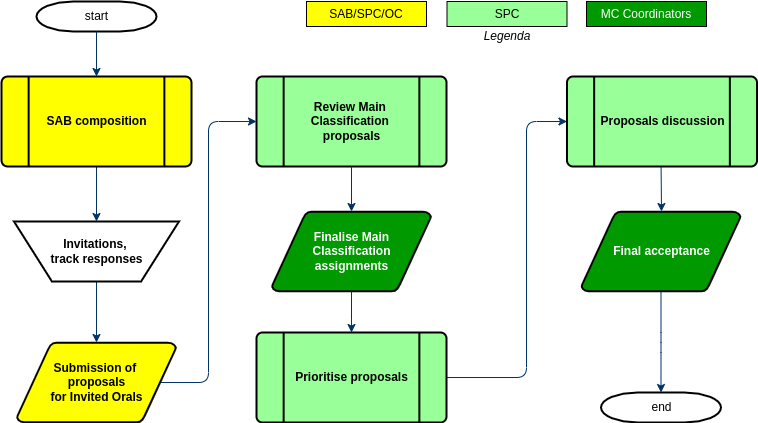

The diagram above was exported from draw.io. Its source (the exported page's mxGraphModel, read from the mxfile embedded in the PNG):
<mxGraphModel dx="1102" dy="699" grid="1" gridSize="10" guides="1" tooltips="1" connect="1" arrows="1" fold="1" page="1" pageScale="1" pageWidth="1169" pageHeight="827" background="none" math="0" shadow="0">
  <root>
    <mxCell id="0" />
    <mxCell id="1" parent="0" />
    <mxCell id="2" value="start" style="shape=mxgraph.flowchart.terminator;strokeWidth=2;gradientColor=none;gradientDirection=north;fontStyle=0;html=1;" parent="1" vertex="1">
      <mxGeometry x="260" y="40" width="120" height="30" as="geometry" />
    </mxCell>
    <mxCell id="4" value="Submission of&amp;nbsp;&lt;br&gt;proposals&lt;br&gt;for Invited Orals" style="shape=mxgraph.flowchart.data;strokeWidth=2;gradientColor=none;gradientDirection=north;fontStyle=1;html=1;fillColor=#FFFF00;" parent="1" vertex="1">
      <mxGeometry x="240.5" y="381" width="159" height="80" as="geometry" />
    </mxCell>
    <mxCell id="7" style="fontStyle=1;strokeColor=#003366;strokeWidth=1;html=1;entryX=0.5;entryY=0;entryDx=0;entryDy=0;entryPerimeter=0;" parent="1" source="2" target="8Xy__pl5b-0Nzdjd_f34-58" edge="1">
      <mxGeometry relative="1" as="geometry">
        <mxPoint x="320" y="130" as="targetPoint" />
      </mxGeometry>
    </mxCell>
    <mxCell id="8" style="fontStyle=1;strokeColor=#003366;strokeWidth=1;html=1;entryX=0.5;entryY=0;entryDx=0;entryDy=0;exitX=0.5;exitY=1;exitDx=0;exitDy=0;exitPerimeter=0;" parent="1" source="8Xy__pl5b-0Nzdjd_f34-58" target="8Xy__pl5b-0Nzdjd_f34-59" edge="1">
      <mxGeometry relative="1" as="geometry">
        <mxPoint x="320" y="210" as="sourcePoint" />
        <mxPoint x="320" y="250" as="targetPoint" />
      </mxGeometry>
    </mxCell>
    <mxCell id="9" style="entryX=0.5;entryY=0;entryPerimeter=0;fontStyle=1;strokeColor=#003366;strokeWidth=1;html=1;entryDx=0;entryDy=0;exitX=0.5;exitY=1;exitDx=0;exitDy=0;" parent="1" source="8Xy__pl5b-0Nzdjd_f34-59" target="4" edge="1">
      <mxGeometry relative="1" as="geometry">
        <mxPoint x="320" y="330" as="sourcePoint" />
      </mxGeometry>
    </mxCell>
    <mxCell id="13" value="Finalise Main&lt;br&gt;Classification&lt;br&gt;assignments" style="shape=mxgraph.flowchart.data;strokeWidth=2;gradientColor=none;gradientDirection=north;fontStyle=1;html=1;fillColor=#009900;fontColor=#FFFFFF;" parent="1" vertex="1">
      <mxGeometry x="495.5" y="250" width="159" height="80" as="geometry" />
    </mxCell>
    <mxCell id="17" value="" style="edgeStyle=elbowEdgeStyle;elbow=horizontal;fontStyle=1;strokeColor=#003366;strokeWidth=1;html=1;entryX=0;entryY=0.5;entryDx=0;entryDy=0;entryPerimeter=0;exitX=0.905;exitY=0.5;exitDx=0;exitDy=0;exitPerimeter=0;" parent="1" source="4" target="8Xy__pl5b-0Nzdjd_f34-60" edge="1">
      <mxGeometry width="100" height="100" as="geometry">
        <mxPoint y="100" as="sourcePoint" />
        <mxPoint x="100" as="targetPoint" />
      </mxGeometry>
    </mxCell>
    <mxCell id="21" value="" style="edgeStyle=elbowEdgeStyle;elbow=horizontal;entryX=0.5;entryY=0;entryPerimeter=0;fontStyle=1;strokeColor=#003366;strokeWidth=1;html=1;entryDx=0;entryDy=0;" parent="1" source="13" target="8Xy__pl5b-0Nzdjd_f34-62" edge="1">
      <mxGeometry x="255" y="-399" width="100" height="100" as="geometry">
        <mxPoint x="255" y="-299" as="sourcePoint" />
        <mxPoint x="576" y="396.5999999999999" as="targetPoint" />
      </mxGeometry>
    </mxCell>
    <mxCell id="23" value="" style="edgeStyle=elbowEdgeStyle;elbow=horizontal;exitX=1;exitY=0.5;exitPerimeter=0;fontStyle=1;strokeColor=#003366;strokeWidth=1;html=1;entryX=0;entryY=0.5;entryDx=0;entryDy=0;entryPerimeter=0;exitDx=0;exitDy=0;" parent="1" source="8Xy__pl5b-0Nzdjd_f34-62" target="8Xy__pl5b-0Nzdjd_f34-65" edge="1">
      <mxGeometry x="255" y="-399" width="100" height="100" as="geometry">
        <mxPoint x="576" y="461" as="sourcePoint" />
        <mxPoint x="576" y="521" as="targetPoint" />
        <Array as="points">
          <mxPoint x="750" y="290" />
        </Array>
      </mxGeometry>
    </mxCell>
    <mxCell id="25" value="" style="edgeStyle=elbowEdgeStyle;elbow=horizontal;exitX=0.5;exitY=0.9;exitPerimeter=0;fontStyle=1;strokeColor=#003366;strokeWidth=1;html=1;entryX=0.5;entryY=0;entryDx=0;entryDy=0;entryPerimeter=0;" parent="1" target="8Xy__pl5b-0Nzdjd_f34-66" edge="1">
      <mxGeometry x="564.5" y="-805" width="100" height="100" as="geometry">
        <mxPoint x="884.5" y="196" as="sourcePoint" />
        <mxPoint x="884.5" y="275" as="targetPoint" />
      </mxGeometry>
    </mxCell>
    <mxCell id="40" value="end" style="shape=mxgraph.flowchart.terminator;strokeWidth=2;gradientColor=none;gradientDirection=north;fontStyle=0;html=1;" parent="1" vertex="1">
      <mxGeometry x="824.5" y="431" width="120" height="30" as="geometry" />
    </mxCell>
    <mxCell id="43" value="" style="edgeStyle=elbowEdgeStyle;elbow=vertical;exitX=0.5;exitY=1;exitPerimeter=0;entryX=0.5;entryY=0;entryPerimeter=0;fontStyle=1;strokeColor=#003366;strokeWidth=1;html=1;exitDx=0;exitDy=0;" parent="1" source="8Xy__pl5b-0Nzdjd_f34-66" target="40" edge="1">
      <mxGeometry x="565.5" y="-1474" width="100" height="100" as="geometry">
        <mxPoint x="885.5" y="336" as="sourcePoint" />
        <mxPoint x="665.5" y="-1474" as="targetPoint" />
      </mxGeometry>
    </mxCell>
    <mxCell id="8Xy__pl5b-0Nzdjd_f34-58" value="SAB composition" style="shape=mxgraph.flowchart.predefined_process;strokeWidth=2;gradientColor=none;gradientDirection=north;fontStyle=1;html=1;fillColor=#FFFF00;" parent="1" vertex="1">
      <mxGeometry x="225" y="115" width="190" height="90" as="geometry" />
    </mxCell>
    <mxCell id="8Xy__pl5b-0Nzdjd_f34-59" value="Invitations, &lt;br&gt;track responses" style="verticalLabelPosition=middle;verticalAlign=middle;html=1;shape=trapezoid;perimeter=trapezoidPerimeter;whiteSpace=wrap;size=0.23;arcSize=10;flipV=1;labelPosition=center;align=center;strokeWidth=2;fontStyle=1" parent="1" vertex="1">
      <mxGeometry x="237.5" y="260" width="165" height="60" as="geometry" />
    </mxCell>
    <mxCell id="8Xy__pl5b-0Nzdjd_f34-60" value="Review Main &lt;br&gt;Classification &lt;br&gt;proposals" style="shape=mxgraph.flowchart.predefined_process;strokeWidth=2;gradientColor=none;gradientDirection=north;fontStyle=1;html=1;fillColor=#99FF99;" parent="1" vertex="1">
      <mxGeometry x="480" y="115" width="190" height="90" as="geometry" />
    </mxCell>
    <mxCell id="8Xy__pl5b-0Nzdjd_f34-61" value="" style="edgeStyle=elbowEdgeStyle;elbow=horizontal;fontStyle=1;strokeColor=#003366;strokeWidth=1;html=1;entryX=0.5;entryY=0;entryDx=0;entryDy=0;entryPerimeter=0;exitX=0.5;exitY=1;exitDx=0;exitDy=0;exitPerimeter=0;" parent="1" source="8Xy__pl5b-0Nzdjd_f34-60" target="13" edge="1">
      <mxGeometry x="255" y="-260" width="100" height="100" as="geometry">
        <mxPoint x="575" y="210" as="sourcePoint" />
        <mxPoint x="575" y="245" as="targetPoint" />
      </mxGeometry>
    </mxCell>
    <mxCell id="8Xy__pl5b-0Nzdjd_f34-62" value="Prioritise proposals" style="shape=mxgraph.flowchart.predefined_process;strokeWidth=2;gradientColor=none;gradientDirection=north;fontStyle=1;html=1;fillColor=#99FF99;" parent="1" vertex="1">
      <mxGeometry x="480" y="371" width="190" height="90" as="geometry" />
    </mxCell>
    <mxCell id="8Xy__pl5b-0Nzdjd_f34-65" value="Proposals discussion" style="shape=mxgraph.flowchart.predefined_process;strokeWidth=2;gradientColor=none;gradientDirection=north;fontStyle=1;html=1;fillColor=#99FF99;" parent="1" vertex="1">
      <mxGeometry x="790.5" y="115" width="190" height="90" as="geometry" />
    </mxCell>
    <mxCell id="8Xy__pl5b-0Nzdjd_f34-66" value="&lt;font color=&quot;#ffffff&quot;&gt;Final acceptance&lt;/font&gt;" style="shape=mxgraph.flowchart.data;strokeWidth=2;gradientColor=none;gradientDirection=north;fontStyle=1;html=1;fillColor=#009900;" parent="1" vertex="1">
      <mxGeometry x="805" y="250" width="159" height="80" as="geometry" />
    </mxCell>
    <mxCell id="8Xy__pl5b-0Nzdjd_f34-69" value="SPC" style="rounded=0;whiteSpace=wrap;html=1;strokeWidth=1;fillColor=#99FF99;fontStyle=0;strokeColor=default;" parent="1" vertex="1">
      <mxGeometry x="670.5" y="40" width="120" height="25" as="geometry" />
    </mxCell>
    <mxCell id="8Xy__pl5b-0Nzdjd_f34-71" value="MC Coordinators" style="rounded=0;whiteSpace=wrap;html=1;strokeWidth=1;fillColor=#009900;fontStyle=0;fontColor=#FFFFFF;strokeColor=default;" parent="1" vertex="1">
      <mxGeometry x="810" y="40" width="120" height="25" as="geometry" />
    </mxCell>
    <mxCell id="8Xy__pl5b-0Nzdjd_f34-72" value="SAB/SPC/OC" style="rounded=0;whiteSpace=wrap;html=1;strokeWidth=1;fillColor=#FFFF00;fontStyle=0;strokeColor=default;" parent="1" vertex="1">
      <mxGeometry x="530" y="40" width="120" height="25" as="geometry" />
    </mxCell>
    <mxCell id="8Xy__pl5b-0Nzdjd_f34-74" value="&lt;i&gt;Legenda&lt;/i&gt;" style="text;html=1;strokeColor=none;fillColor=none;align=center;verticalAlign=middle;whiteSpace=wrap;rounded=0;fontColor=#000000;" parent="1" vertex="1">
      <mxGeometry x="700.5" y="60" width="60" height="30" as="geometry" />
    </mxCell>
  </root>
</mxGraphModel>